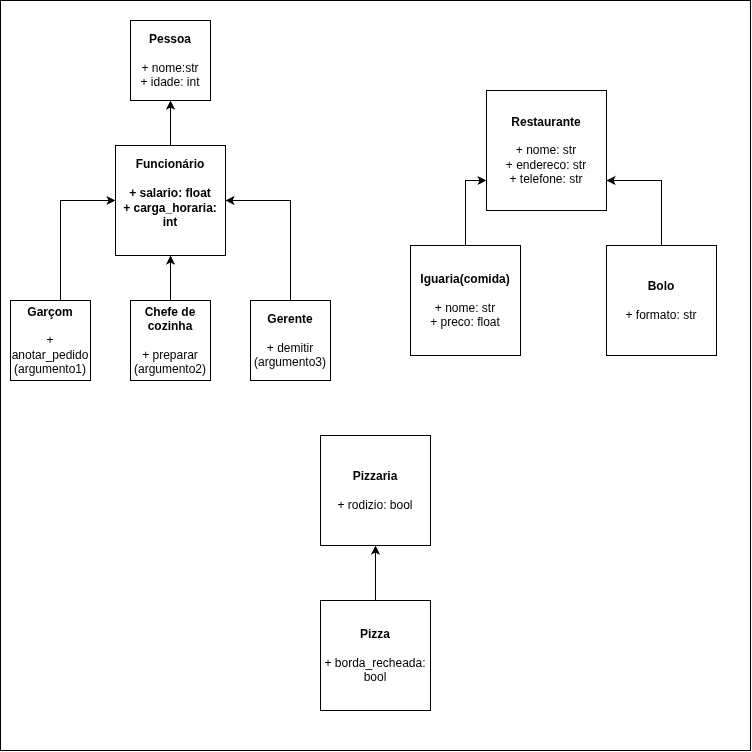

The diagram above was exported from draw.io. Its source (the exported page's mxGraphModel, read from the mxfile embedded in the PNG):
<mxGraphModel dx="1344" dy="764" grid="1" gridSize="10" guides="1" tooltips="1" connect="1" arrows="1" fold="1" page="1" pageScale="1" pageWidth="827" pageHeight="1169" math="0" shadow="0">
  <root>
    <mxCell id="0" />
    <mxCell id="1" parent="0" />
    <mxCell id="jXnQZFXWztfcxUoTbNZl-21" parent="1" style="whiteSpace=wrap;html=1;aspect=fixed;" value="" vertex="1">
      <mxGeometry height="750" width="750" x="30" y="20" as="geometry" />
    </mxCell>
    <mxCell id="jXnQZFXWztfcxUoTbNZl-1" parent="1" style="whiteSpace=wrap;html=1;aspect=fixed;" value="&lt;b&gt;Pessoa&lt;/b&gt;&lt;div&gt;&lt;br&gt;&lt;/div&gt;&lt;div&gt;+ nome:str&lt;/div&gt;&lt;div&gt;+ idade: int&lt;/div&gt;" vertex="1">
      <mxGeometry height="80" width="80" x="160" y="40" as="geometry" />
    </mxCell>
    <mxCell id="jXnQZFXWztfcxUoTbNZl-30" edge="1" parent="1" source="jXnQZFXWztfcxUoTbNZl-2" style="edgeStyle=orthogonalEdgeStyle;rounded=0;orthogonalLoop=1;jettySize=auto;html=1;" target="jXnQZFXWztfcxUoTbNZl-1">
      <mxGeometry relative="1" as="geometry" />
    </mxCell>
    <mxCell id="jXnQZFXWztfcxUoTbNZl-2" parent="1" style="whiteSpace=wrap;html=1;aspect=fixed;" value="&lt;b&gt;Funcionário&lt;/b&gt;&lt;div&gt;&lt;b&gt;&lt;br&gt;&lt;/b&gt;&lt;/div&gt;&lt;div&gt;&lt;b&gt;+ salario: float&lt;/b&gt;&lt;/div&gt;&lt;div&gt;&lt;b&gt;+ carga_horaria: int&lt;/b&gt;&lt;/div&gt;&lt;div&gt;&lt;b&gt;&lt;br&gt;&lt;/b&gt;&lt;/div&gt;" vertex="1">
      <mxGeometry height="110" width="110" x="145" y="165" as="geometry" />
    </mxCell>
    <mxCell id="jXnQZFXWztfcxUoTbNZl-29" edge="1" parent="1" source="jXnQZFXWztfcxUoTbNZl-5" style="edgeStyle=orthogonalEdgeStyle;rounded=0;orthogonalLoop=1;jettySize=auto;html=1;entryX=0;entryY=0.5;entryDx=0;entryDy=0;" target="jXnQZFXWztfcxUoTbNZl-2">
      <mxGeometry relative="1" as="geometry">
        <Array as="points">
          <mxPoint x="90" y="220" />
        </Array>
      </mxGeometry>
    </mxCell>
    <mxCell id="jXnQZFXWztfcxUoTbNZl-5" parent="1" style="whiteSpace=wrap;html=1;aspect=fixed;" value="&lt;b&gt;Garçom&lt;/b&gt;&lt;div&gt;&lt;b&gt;&lt;br&gt;&lt;/b&gt;&lt;/div&gt;&lt;div&gt;+ anotar_pedido&lt;/div&gt;&lt;div&gt;(argumento1)&lt;/div&gt;" vertex="1">
      <mxGeometry height="80" width="80" x="40" y="320" as="geometry" />
    </mxCell>
    <mxCell id="jXnQZFXWztfcxUoTbNZl-28" edge="1" parent="1" source="jXnQZFXWztfcxUoTbNZl-6" style="edgeStyle=orthogonalEdgeStyle;rounded=0;orthogonalLoop=1;jettySize=auto;html=1;entryX=0.5;entryY=1;entryDx=0;entryDy=0;" target="jXnQZFXWztfcxUoTbNZl-2">
      <mxGeometry relative="1" as="geometry" />
    </mxCell>
    <mxCell id="jXnQZFXWztfcxUoTbNZl-6" parent="1" style="whiteSpace=wrap;html=1;aspect=fixed;" value="&lt;b&gt;Chefe de&lt;/b&gt;&lt;div&gt;&lt;b&gt;cozinha&lt;/b&gt;&lt;/div&gt;&lt;div&gt;&lt;b&gt;&lt;br&gt;&lt;/b&gt;&lt;/div&gt;&lt;div&gt;+ preparar&lt;/div&gt;&lt;div&gt;(argumento2)&lt;/div&gt;" vertex="1">
      <mxGeometry height="80" width="80" x="160" y="320" as="geometry" />
    </mxCell>
    <mxCell id="jXnQZFXWztfcxUoTbNZl-7" parent="1" style="whiteSpace=wrap;html=1;aspect=fixed;" value="&lt;b&gt;Gerente&lt;/b&gt;&lt;div&gt;&lt;b&gt;&lt;br&gt;&lt;/b&gt;&lt;/div&gt;&lt;div&gt;+ demitir&lt;/div&gt;&lt;div&gt;(argumento3)&lt;/div&gt;" vertex="1">
      <mxGeometry height="80" width="80" x="280" y="320" as="geometry" />
    </mxCell>
    <mxCell id="jXnQZFXWztfcxUoTbNZl-13" parent="1" style="whiteSpace=wrap;html=1;aspect=fixed;" value="&lt;b&gt;Restaurante&lt;/b&gt;&lt;br&gt;&lt;div&gt;&lt;br&gt;&lt;/div&gt;&lt;div&gt;+ nome: str&lt;/div&gt;&lt;div&gt;+ endereco: str&lt;/div&gt;&lt;div&gt;+ telefone: str&lt;/div&gt;" vertex="1">
      <mxGeometry height="120" width="120" x="516" y="110" as="geometry" />
    </mxCell>
    <mxCell id="jXnQZFXWztfcxUoTbNZl-25" edge="1" parent="1" source="jXnQZFXWztfcxUoTbNZl-14" style="edgeStyle=orthogonalEdgeStyle;rounded=0;orthogonalLoop=1;jettySize=auto;html=1;entryX=0;entryY=0.75;entryDx=0;entryDy=0;" target="jXnQZFXWztfcxUoTbNZl-13">
      <mxGeometry relative="1" as="geometry" />
    </mxCell>
    <mxCell id="jXnQZFXWztfcxUoTbNZl-14" parent="1" style="whiteSpace=wrap;html=1;aspect=fixed;" value="&lt;b&gt;Iguaria(comida)&lt;/b&gt;&lt;br&gt;&lt;div&gt;&lt;br&gt;&lt;/div&gt;&lt;div&gt;+ nome: str&lt;/div&gt;&lt;div&gt;+ preco: float&lt;br&gt;&lt;/div&gt;" vertex="1">
      <mxGeometry height="110" width="110" x="440" y="265" as="geometry" />
    </mxCell>
    <mxCell id="jXnQZFXWztfcxUoTbNZl-26" edge="1" parent="1" source="jXnQZFXWztfcxUoTbNZl-15" style="edgeStyle=orthogonalEdgeStyle;rounded=0;orthogonalLoop=1;jettySize=auto;html=1;entryX=1;entryY=0.75;entryDx=0;entryDy=0;" target="jXnQZFXWztfcxUoTbNZl-13">
      <mxGeometry relative="1" as="geometry" />
    </mxCell>
    <mxCell id="jXnQZFXWztfcxUoTbNZl-15" parent="1" style="whiteSpace=wrap;html=1;aspect=fixed;" value="&lt;b&gt;Bolo&lt;/b&gt;&lt;br&gt;&lt;div&gt;&lt;br&gt;&lt;/div&gt;&lt;div&gt;+ formato: str&lt;br&gt;&lt;/div&gt;" vertex="1">
      <mxGeometry height="110" width="110" x="636" y="265" as="geometry" />
    </mxCell>
    <mxCell id="jXnQZFXWztfcxUoTbNZl-18" parent="1" style="whiteSpace=wrap;html=1;aspect=fixed;" value="&lt;b&gt;Pizzaria&lt;/b&gt;&lt;br&gt;&lt;div&gt;&lt;br&gt;&lt;/div&gt;&lt;div&gt;+ rodizio: bool&lt;br&gt;&lt;/div&gt;" vertex="1">
      <mxGeometry height="110" width="110" x="350" y="455" as="geometry" />
    </mxCell>
    <mxCell id="jXnQZFXWztfcxUoTbNZl-24" edge="1" parent="1" source="jXnQZFXWztfcxUoTbNZl-19" style="edgeStyle=orthogonalEdgeStyle;rounded=0;orthogonalLoop=1;jettySize=auto;html=1;entryX=0.5;entryY=1;entryDx=0;entryDy=0;" target="jXnQZFXWztfcxUoTbNZl-18">
      <mxGeometry relative="1" as="geometry" />
    </mxCell>
    <mxCell id="jXnQZFXWztfcxUoTbNZl-19" parent="1" style="whiteSpace=wrap;html=1;aspect=fixed;" value="&lt;b&gt;Pizza&lt;/b&gt;&lt;br&gt;&lt;div&gt;&lt;br&gt;&lt;/div&gt;&lt;div&gt;+ borda_recheada: bool&lt;br&gt;&lt;/div&gt;" vertex="1">
      <mxGeometry height="110" width="110" x="350" y="620" as="geometry" />
    </mxCell>
    <mxCell id="jXnQZFXWztfcxUoTbNZl-27" edge="1" parent="1" source="jXnQZFXWztfcxUoTbNZl-7" style="edgeStyle=orthogonalEdgeStyle;rounded=0;orthogonalLoop=1;jettySize=auto;html=1;" target="jXnQZFXWztfcxUoTbNZl-2">
      <mxGeometry relative="1" as="geometry">
        <Array as="points">
          <mxPoint x="320" y="220" />
        </Array>
      </mxGeometry>
    </mxCell>
  </root>
</mxGraphModel>